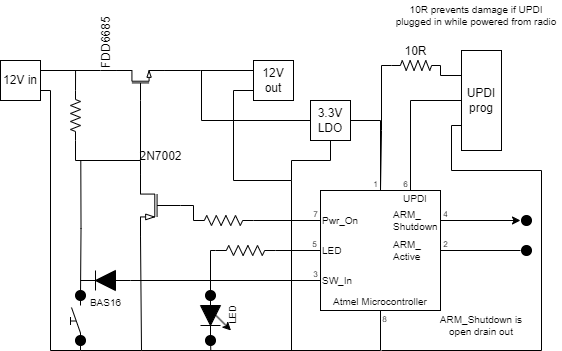

The diagram above was exported from draw.io. Its source (the exported page's mxGraphModel, read from the mxfile embedded in the PNG):
<mxGraphModel dx="981" dy="563" grid="1" gridSize="10" guides="1" tooltips="1" connect="1" arrows="1" fold="1" page="1" pageScale="1" pageWidth="583" pageHeight="400" math="0" shadow="0">
  <root>
    <mxCell id="0" />
    <mxCell id="1" parent="0" />
    <mxCell id="-LlgpdRXO08ULGyqIFbA-16" style="edgeStyle=orthogonalEdgeStyle;rounded=0;orthogonalLoop=1;jettySize=auto;html=1;exitX=1;exitY=1;exitDx=0;exitDy=0;exitPerimeter=0;endArrow=none;endFill=0;" parent="1" source="-LlgpdRXO08ULGyqIFbA-1" edge="1">
      <mxGeometry relative="1" as="geometry">
        <mxPoint x="159" y="170" as="targetPoint" />
      </mxGeometry>
    </mxCell>
    <mxCell id="-LlgpdRXO08ULGyqIFbA-17" style="edgeStyle=orthogonalEdgeStyle;rounded=0;orthogonalLoop=1;jettySize=auto;html=1;exitX=1;exitY=0;exitDx=0;exitDy=0;exitPerimeter=0;endArrow=none;endFill=0;" parent="1" source="-LlgpdRXO08ULGyqIFbA-1" edge="1">
      <mxGeometry relative="1" as="geometry">
        <mxPoint x="99" y="360" as="targetPoint" />
        <Array as="points">
          <mxPoint x="160" y="246" />
          <mxPoint x="160" y="360" />
        </Array>
      </mxGeometry>
    </mxCell>
    <mxCell id="-LlgpdRXO08ULGyqIFbA-1" value="2N7002" style="verticalLabelPosition=top;shadow=0;dashed=0;align=center;html=1;verticalAlign=bottom;shape=mxgraph.electrical.transistors.pmos;pointerEvents=1;flipV=1;flipH=1;labelPosition=center;" parent="1" vertex="1">
      <mxGeometry x="159" y="175" width="40" height="80" as="geometry" />
    </mxCell>
    <mxCell id="-LlgpdRXO08ULGyqIFbA-2" value="FDD6685" style="verticalLabelPosition=top;shadow=0;dashed=0;align=left;html=1;verticalAlign=bottom;shape=mxgraph.electrical.transistors.nmos;pointerEvents=1;rotation=-90;labelPosition=right;horizontal=1;" parent="1" vertex="1">
      <mxGeometry x="144" y="70" width="30" height="50" as="geometry" />
    </mxCell>
    <mxCell id="-LlgpdRXO08ULGyqIFbA-30" style="edgeStyle=orthogonalEdgeStyle;rounded=0;orthogonalLoop=1;jettySize=auto;html=1;exitX=1;exitY=0.8;exitDx=0;exitDy=0;endArrow=none;endFill=0;" parent="1" edge="1">
      <mxGeometry relative="1" as="geometry">
        <mxPoint x="99.28571428571433" y="170" as="targetPoint" />
        <mxPoint x="98.99999999999994" y="305" as="sourcePoint" />
      </mxGeometry>
    </mxCell>
    <mxCell id="-LlgpdRXO08ULGyqIFbA-3" value="" style="pointerEvents=1;verticalLabelPosition=bottom;shadow=0;dashed=0;align=center;html=1;verticalAlign=top;shape=mxgraph.electrical.electro-mechanical.manualSwitch2;elSwitchState=off;rotation=-90;" parent="1" vertex="1">
      <mxGeometry x="69" y="325" width="50" height="10" as="geometry" />
    </mxCell>
    <mxCell id="-LlgpdRXO08ULGyqIFbA-14" style="edgeStyle=orthogonalEdgeStyle;rounded=0;orthogonalLoop=1;jettySize=auto;html=1;exitX=1;exitY=0.5;exitDx=0;exitDy=0;exitPerimeter=0;endArrow=none;endFill=0;" parent="1" source="-LlgpdRXO08ULGyqIFbA-4" edge="1">
      <mxGeometry relative="1" as="geometry">
        <mxPoint x="94.05555555555554" y="80" as="targetPoint" />
      </mxGeometry>
    </mxCell>
    <mxCell id="-LlgpdRXO08ULGyqIFbA-4" value="" style="pointerEvents=1;verticalLabelPosition=bottom;shadow=0;dashed=0;align=center;html=1;verticalAlign=top;shape=mxgraph.electrical.resistors.resistor_2;rotation=-90;" parent="1" vertex="1">
      <mxGeometry x="69" y="120" width="50" height="10" as="geometry" />
    </mxCell>
    <mxCell id="-LlgpdRXO08ULGyqIFbA-28" style="edgeStyle=orthogonalEdgeStyle;rounded=0;orthogonalLoop=1;jettySize=auto;html=1;exitX=1;exitY=0.5;exitDx=0;exitDy=0;exitPerimeter=0;entryX=0;entryY=0.25;entryDx=0;entryDy=0;endArrow=none;endFill=0;" parent="1" source="-LlgpdRXO08ULGyqIFbA-5" target="-LlgpdRXO08ULGyqIFbA-23" edge="1">
      <mxGeometry relative="1" as="geometry" />
    </mxCell>
    <mxCell id="-LlgpdRXO08ULGyqIFbA-5" value="" style="pointerEvents=1;verticalLabelPosition=bottom;shadow=0;dashed=0;align=center;html=1;verticalAlign=top;shape=mxgraph.electrical.resistors.resistor_2;" parent="1" vertex="1">
      <mxGeometry x="212" y="225" width="60" height="10" as="geometry" />
    </mxCell>
    <mxCell id="-LlgpdRXO08ULGyqIFbA-37" style="edgeStyle=orthogonalEdgeStyle;rounded=0;orthogonalLoop=1;jettySize=auto;html=1;exitX=1;exitY=0.5;exitDx=0;exitDy=0;exitPerimeter=0;endArrow=none;endFill=0;" parent="1" source="-LlgpdRXO08ULGyqIFbA-7" edge="1">
      <mxGeometry relative="1" as="geometry">
        <mxPoint x="229.28571428571433" y="360" as="targetPoint" />
      </mxGeometry>
    </mxCell>
    <mxCell id="-LlgpdRXO08ULGyqIFbA-7" value="LED" style="pointerEvents=1;fillColor=strokeColor;verticalLabelPosition=bottom;shadow=0;dashed=0;align=center;html=1;verticalAlign=top;shape=mxgraph.electrical.diodes.diode;flipH=1;rotation=-90;fontSize=10;" parent="1" vertex="1">
      <mxGeometry x="204" y="315" width="50" height="20" as="geometry" />
    </mxCell>
    <mxCell id="-LlgpdRXO08ULGyqIFbA-13" style="edgeStyle=orthogonalEdgeStyle;rounded=0;orthogonalLoop=1;jettySize=auto;html=1;exitX=1;exitY=0.75;exitDx=0;exitDy=0;entryX=0.011;entryY=1.019;entryDx=0;entryDy=0;endArrow=none;endFill=0;entryPerimeter=0;" parent="1" source="-LlgpdRXO08ULGyqIFbA-8" target="-LlgpdRXO08ULGyqIFbA-3" edge="1">
      <mxGeometry relative="1" as="geometry">
        <Array as="points">
          <mxPoint x="69" y="100" />
          <mxPoint x="69" y="360" />
          <mxPoint x="99" y="360" />
          <mxPoint x="99" y="355" />
        </Array>
      </mxGeometry>
    </mxCell>
    <mxCell id="-LlgpdRXO08ULGyqIFbA-8" value="12V in" style="rounded=0;whiteSpace=wrap;html=1;" parent="1" vertex="1">
      <mxGeometry x="19" y="70" width="40" height="40" as="geometry" />
    </mxCell>
    <mxCell id="-LlgpdRXO08ULGyqIFbA-21" style="edgeStyle=orthogonalEdgeStyle;rounded=0;orthogonalLoop=1;jettySize=auto;html=1;exitX=0;exitY=0.75;exitDx=0;exitDy=0;endArrow=none;endFill=0;" parent="1" source="-LlgpdRXO08ULGyqIFbA-9" edge="1">
      <mxGeometry relative="1" as="geometry">
        <mxPoint x="309" y="360" as="targetPoint" />
        <Array as="points">
          <mxPoint x="252" y="100" />
          <mxPoint x="252" y="190" />
          <mxPoint x="310" y="190" />
          <mxPoint x="310" y="360" />
        </Array>
      </mxGeometry>
    </mxCell>
    <mxCell id="-LlgpdRXO08ULGyqIFbA-9" value="12V out" style="rounded=0;whiteSpace=wrap;html=1;" parent="1" vertex="1">
      <mxGeometry x="272" y="70" width="40" height="40" as="geometry" />
    </mxCell>
    <mxCell id="-LlgpdRXO08ULGyqIFbA-29" style="edgeStyle=orthogonalEdgeStyle;rounded=0;orthogonalLoop=1;jettySize=auto;html=1;exitX=1;exitY=0.5;exitDx=0;exitDy=0;exitPerimeter=0;entryX=0;entryY=0.5;entryDx=0;entryDy=0;endArrow=none;endFill=0;" parent="1" source="-LlgpdRXO08ULGyqIFbA-10" target="-LlgpdRXO08ULGyqIFbA-23" edge="1">
      <mxGeometry relative="1" as="geometry" />
    </mxCell>
    <mxCell id="-LlgpdRXO08ULGyqIFbA-10" value="" style="pointerEvents=1;verticalLabelPosition=bottom;shadow=0;dashed=0;align=center;html=1;verticalAlign=top;shape=mxgraph.electrical.resistors.resistor_2;" parent="1" vertex="1">
      <mxGeometry x="234" y="255" width="60" height="10" as="geometry" />
    </mxCell>
    <mxCell id="-LlgpdRXO08ULGyqIFbA-11" value="" style="endArrow=classic;html=1;rounded=0;flipH=1;" parent="1" edge="1">
      <mxGeometry width="50" height="50" relative="1" as="geometry">
        <mxPoint x="249" y="320" as="sourcePoint" />
        <mxPoint x="229" y="340" as="targetPoint" />
      </mxGeometry>
    </mxCell>
    <mxCell id="-LlgpdRXO08ULGyqIFbA-12" style="edgeStyle=orthogonalEdgeStyle;rounded=0;orthogonalLoop=1;jettySize=auto;html=1;exitX=1;exitY=0.25;exitDx=0;exitDy=0;entryX=1;entryY=0;entryDx=0;entryDy=0;entryPerimeter=0;endArrow=none;endFill=0;" parent="1" source="-LlgpdRXO08ULGyqIFbA-8" target="-LlgpdRXO08ULGyqIFbA-2" edge="1">
      <mxGeometry relative="1" as="geometry">
        <Array as="points">
          <mxPoint x="119" y="80" />
          <mxPoint x="119" y="80" />
        </Array>
      </mxGeometry>
    </mxCell>
    <mxCell id="-LlgpdRXO08ULGyqIFbA-15" style="edgeStyle=orthogonalEdgeStyle;rounded=0;orthogonalLoop=1;jettySize=auto;html=1;exitX=0;exitY=0.5;exitDx=0;exitDy=0;exitPerimeter=0;entryX=0;entryY=0.5;entryDx=0;entryDy=0;entryPerimeter=0;endArrow=none;endFill=0;" parent="1" source="-LlgpdRXO08ULGyqIFbA-4" target="-LlgpdRXO08ULGyqIFbA-2" edge="1">
      <mxGeometry relative="1" as="geometry" />
    </mxCell>
    <mxCell id="-LlgpdRXO08ULGyqIFbA-18" style="edgeStyle=orthogonalEdgeStyle;rounded=0;orthogonalLoop=1;jettySize=auto;html=1;exitX=0;exitY=0.5;exitDx=0;exitDy=0;exitPerimeter=0;entryX=0;entryY=0.5;entryDx=0;entryDy=0;entryPerimeter=0;endArrow=none;endFill=0;" parent="1" source="-LlgpdRXO08ULGyqIFbA-1" target="-LlgpdRXO08ULGyqIFbA-5" edge="1">
      <mxGeometry relative="1" as="geometry" />
    </mxCell>
    <mxCell id="-LlgpdRXO08ULGyqIFbA-20" style="edgeStyle=orthogonalEdgeStyle;rounded=0;orthogonalLoop=1;jettySize=auto;html=1;exitX=0;exitY=0.25;exitDx=0;exitDy=0;entryX=1;entryY=1;entryDx=0;entryDy=0;entryPerimeter=0;endArrow=none;endFill=0;" parent="1" source="-LlgpdRXO08ULGyqIFbA-9" target="-LlgpdRXO08ULGyqIFbA-2" edge="1">
      <mxGeometry relative="1" as="geometry">
        <Array as="points">
          <mxPoint x="219" y="80" />
          <mxPoint x="219" y="80" />
        </Array>
      </mxGeometry>
    </mxCell>
    <mxCell id="-LlgpdRXO08ULGyqIFbA-22" style="edgeStyle=orthogonalEdgeStyle;rounded=0;orthogonalLoop=1;jettySize=auto;html=1;exitX=0;exitY=0.5;exitDx=0;exitDy=0;exitPerimeter=0;entryX=0;entryY=0.5;entryDx=0;entryDy=0;entryPerimeter=0;endArrow=none;endFill=0;" parent="1" source="-LlgpdRXO08ULGyqIFbA-10" target="-LlgpdRXO08ULGyqIFbA-7" edge="1">
      <mxGeometry relative="1" as="geometry">
        <Array as="points">
          <mxPoint x="229" y="260" />
        </Array>
      </mxGeometry>
    </mxCell>
    <mxCell id="-LlgpdRXO08ULGyqIFbA-36" style="edgeStyle=orthogonalEdgeStyle;rounded=0;orthogonalLoop=1;jettySize=auto;html=1;exitX=0.5;exitY=1;exitDx=0;exitDy=0;endArrow=none;endFill=0;" parent="1" source="-LlgpdRXO08ULGyqIFbA-23" edge="1">
      <mxGeometry relative="1" as="geometry">
        <mxPoint x="160" y="360" as="targetPoint" />
        <Array as="points">
          <mxPoint x="399" y="360" />
        </Array>
      </mxGeometry>
    </mxCell>
    <mxCell id="-LlgpdRXO08ULGyqIFbA-23" value="Atmel Microcontroller" style="rounded=0;whiteSpace=wrap;html=1;verticalAlign=bottom;fontSize=10;" parent="1" vertex="1">
      <mxGeometry x="339" y="200" width="120" height="120" as="geometry" />
    </mxCell>
    <mxCell id="-LlgpdRXO08ULGyqIFbA-25" style="edgeStyle=orthogonalEdgeStyle;rounded=0;orthogonalLoop=1;jettySize=auto;html=1;exitX=0;exitY=0.5;exitDx=0;exitDy=0;endArrow=none;endFill=0;" parent="1" source="-LlgpdRXO08ULGyqIFbA-24" edge="1">
      <mxGeometry relative="1" as="geometry">
        <mxPoint x="259" y="80" as="targetPoint" />
        <Array as="points">
          <mxPoint x="220" y="130" />
          <mxPoint x="220" y="80" />
        </Array>
      </mxGeometry>
    </mxCell>
    <mxCell id="-LlgpdRXO08ULGyqIFbA-26" style="edgeStyle=orthogonalEdgeStyle;rounded=0;orthogonalLoop=1;jettySize=auto;html=1;exitX=0.5;exitY=1;exitDx=0;exitDy=0;endArrow=none;endFill=0;" parent="1" source="-LlgpdRXO08ULGyqIFbA-24" edge="1">
      <mxGeometry relative="1" as="geometry">
        <mxPoint x="309" y="190" as="targetPoint" />
        <Array as="points">
          <mxPoint x="349" y="170" />
          <mxPoint x="310" y="170" />
          <mxPoint x="310" y="190" />
        </Array>
      </mxGeometry>
    </mxCell>
    <mxCell id="-LlgpdRXO08ULGyqIFbA-27" style="edgeStyle=orthogonalEdgeStyle;rounded=0;orthogonalLoop=1;jettySize=auto;html=1;exitX=1;exitY=0.5;exitDx=0;exitDy=0;entryX=1;entryY=1;entryDx=0;entryDy=0;endArrow=none;endFill=0;" parent="1" source="-LlgpdRXO08ULGyqIFbA-24" target="axGWzkq_VZtB0pAmeVIm-6" edge="1">
      <mxGeometry relative="1" as="geometry">
        <Array as="points">
          <mxPoint x="399" y="130" />
        </Array>
      </mxGeometry>
    </mxCell>
    <mxCell id="-LlgpdRXO08ULGyqIFbA-24" value="3.3V LDO" style="rounded=0;whiteSpace=wrap;html=1;" parent="1" vertex="1">
      <mxGeometry x="329" y="110" width="40" height="40" as="geometry" />
    </mxCell>
    <mxCell id="-LlgpdRXO08ULGyqIFbA-32" style="edgeStyle=orthogonalEdgeStyle;rounded=0;orthogonalLoop=1;jettySize=auto;html=1;exitX=1;exitY=0.5;exitDx=0;exitDy=0;exitPerimeter=0;endArrow=none;endFill=0;" parent="1" source="-LlgpdRXO08ULGyqIFbA-44" edge="1">
      <mxGeometry relative="1" as="geometry">
        <mxPoint x="99" y="304.8571428571429" as="targetPoint" />
      </mxGeometry>
    </mxCell>
    <mxCell id="-LlgpdRXO08ULGyqIFbA-33" style="edgeStyle=orthogonalEdgeStyle;rounded=0;orthogonalLoop=1;jettySize=auto;html=1;exitX=0;exitY=0.5;exitDx=0;exitDy=0;exitPerimeter=0;entryX=0;entryY=0.75;entryDx=0;entryDy=0;endArrow=none;endFill=0;" parent="1" source="-LlgpdRXO08ULGyqIFbA-31" target="-LlgpdRXO08ULGyqIFbA-23" edge="1">
      <mxGeometry relative="1" as="geometry" />
    </mxCell>
    <mxCell id="-LlgpdRXO08ULGyqIFbA-31" value="BAS16" style="pointerEvents=1;fillColor=strokeColor;verticalLabelPosition=bottom;shadow=0;dashed=0;align=center;html=1;verticalAlign=top;shape=mxgraph.electrical.diodes.diode;flipH=1;rotation=0;fontSize=10;" parent="1" vertex="1">
      <mxGeometry x="99" y="280" width="50" height="20" as="geometry" />
    </mxCell>
    <mxCell id="-LlgpdRXO08ULGyqIFbA-34" value="" style="endArrow=classic;html=1;rounded=0;exitX=1;exitY=0.25;exitDx=0;exitDy=0;" parent="1" source="-LlgpdRXO08ULGyqIFbA-23" edge="1">
      <mxGeometry y="10" width="50" height="50" relative="1" as="geometry">
        <mxPoint x="269" y="220" as="sourcePoint" />
        <mxPoint x="539" y="230" as="targetPoint" />
        <mxPoint as="offset" />
      </mxGeometry>
    </mxCell>
    <mxCell id="-LlgpdRXO08ULGyqIFbA-35" value="" style="endArrow=none;html=1;rounded=0;entryX=1;entryY=0.5;entryDx=0;entryDy=0;endFill=0;" parent="1" target="-LlgpdRXO08ULGyqIFbA-23" edge="1">
      <mxGeometry x="-0.275" y="-10" width="50" height="50" relative="1" as="geometry">
        <mxPoint x="539" y="260" as="sourcePoint" />
        <mxPoint x="549" y="240" as="targetPoint" />
        <mxPoint as="offset" />
      </mxGeometry>
    </mxCell>
    <mxCell id="-LlgpdRXO08ULGyqIFbA-40" value="Pwr_On" style="text;html=1;strokeColor=none;fillColor=none;align=left;verticalAlign=middle;whiteSpace=wrap;rounded=0;fontSize=10;" parent="1" vertex="1">
      <mxGeometry x="339" y="215" width="60" height="30" as="geometry" />
    </mxCell>
    <mxCell id="-LlgpdRXO08ULGyqIFbA-41" value="LED" style="text;html=1;strokeColor=none;fillColor=none;align=left;verticalAlign=middle;whiteSpace=wrap;rounded=0;fontSize=10;" parent="1" vertex="1">
      <mxGeometry x="339" y="245" width="60" height="30" as="geometry" />
    </mxCell>
    <mxCell id="-LlgpdRXO08ULGyqIFbA-42" value="SW_In" style="text;html=1;strokeColor=none;fillColor=none;align=left;verticalAlign=middle;whiteSpace=wrap;rounded=0;fontSize=10;" parent="1" vertex="1">
      <mxGeometry x="339" y="275" width="60" height="30" as="geometry" />
    </mxCell>
    <mxCell id="-LlgpdRXO08ULGyqIFbA-43" value="" style="ellipse;whiteSpace=wrap;html=1;aspect=fixed;fillColor=#000000;" parent="1" vertex="1">
      <mxGeometry x="94" y="345" width="10" height="10" as="geometry" />
    </mxCell>
    <mxCell id="-LlgpdRXO08ULGyqIFbA-44" value="" style="ellipse;whiteSpace=wrap;html=1;aspect=fixed;fillColor=#000000;" parent="1" vertex="1">
      <mxGeometry x="94" y="300" width="10" height="10" as="geometry" />
    </mxCell>
    <mxCell id="-LlgpdRXO08ULGyqIFbA-46" value="" style="ellipse;whiteSpace=wrap;html=1;aspect=fixed;fillColor=#000000;" parent="1" vertex="1">
      <mxGeometry x="224" y="300" width="10" height="10" as="geometry" />
    </mxCell>
    <mxCell id="-LlgpdRXO08ULGyqIFbA-47" value="" style="ellipse;whiteSpace=wrap;html=1;aspect=fixed;fillColor=#000000;" parent="1" vertex="1">
      <mxGeometry x="224" y="345" width="10" height="10" as="geometry" />
    </mxCell>
    <mxCell id="-LlgpdRXO08ULGyqIFbA-48" value="" style="ellipse;whiteSpace=wrap;html=1;aspect=fixed;fillColor=#000000;" parent="1" vertex="1">
      <mxGeometry x="540" y="225" width="10" height="10" as="geometry" />
    </mxCell>
    <mxCell id="-LlgpdRXO08ULGyqIFbA-49" value="" style="ellipse;whiteSpace=wrap;html=1;aspect=fixed;fillColor=#000000;" parent="1" vertex="1">
      <mxGeometry x="540" y="255" width="10" height="10" as="geometry" />
    </mxCell>
    <mxCell id="axGWzkq_VZtB0pAmeVIm-3" style="edgeStyle=orthogonalEdgeStyle;rounded=0;orthogonalLoop=1;jettySize=auto;html=1;exitX=0;exitY=0.75;exitDx=0;exitDy=0;endArrow=none;endFill=0;" edge="1" parent="1" source="axGWzkq_VZtB0pAmeVIm-1">
      <mxGeometry relative="1" as="geometry">
        <mxPoint x="400" y="360" as="targetPoint" />
        <Array as="points">
          <mxPoint x="470" y="135" />
          <mxPoint x="470" y="180" />
          <mxPoint x="560" y="180" />
          <mxPoint x="560" y="360" />
        </Array>
      </mxGeometry>
    </mxCell>
    <mxCell id="axGWzkq_VZtB0pAmeVIm-16" style="edgeStyle=orthogonalEdgeStyle;rounded=0;orthogonalLoop=1;jettySize=auto;html=1;exitX=0;exitY=0.25;exitDx=0;exitDy=0;endArrow=none;endFill=0;entryX=1;entryY=0.5;entryDx=0;entryDy=0;entryPerimeter=0;" edge="1" parent="1" source="axGWzkq_VZtB0pAmeVIm-1" target="axGWzkq_VZtB0pAmeVIm-2">
      <mxGeometry relative="1" as="geometry" />
    </mxCell>
    <mxCell id="axGWzkq_VZtB0pAmeVIm-1" value="UPDI&lt;br&gt;prog" style="rounded=0;whiteSpace=wrap;html=1;" vertex="1" parent="1">
      <mxGeometry x="480" y="60" width="40" height="100" as="geometry" />
    </mxCell>
    <mxCell id="axGWzkq_VZtB0pAmeVIm-4" style="edgeStyle=orthogonalEdgeStyle;rounded=0;orthogonalLoop=1;jettySize=auto;html=1;exitX=0;exitY=0.5;exitDx=0;exitDy=0;exitPerimeter=0;entryX=0.5;entryY=0;entryDx=0;entryDy=0;endArrow=none;endFill=0;" edge="1" parent="1" source="axGWzkq_VZtB0pAmeVIm-2" target="-LlgpdRXO08ULGyqIFbA-23">
      <mxGeometry relative="1" as="geometry">
        <mxPoint x="400" y="150" as="targetPoint" />
        <Array as="points">
          <mxPoint x="400" y="75" />
          <mxPoint x="400" y="140" />
          <mxPoint x="399" y="140" />
        </Array>
      </mxGeometry>
    </mxCell>
    <mxCell id="axGWzkq_VZtB0pAmeVIm-2" value="10R" style="pointerEvents=1;verticalLabelPosition=top;shadow=0;dashed=0;align=center;html=1;verticalAlign=bottom;shape=mxgraph.electrical.resistors.resistor_2;labelPosition=center;" vertex="1" parent="1">
      <mxGeometry x="410" y="70" width="49" height="10" as="geometry" />
    </mxCell>
    <mxCell id="axGWzkq_VZtB0pAmeVIm-5" value="" style="endArrow=none;html=1;rounded=0;edgeStyle=orthogonalEdgeStyle;entryX=0;entryY=0.5;entryDx=0;entryDy=0;exitX=0.75;exitY=0;exitDx=0;exitDy=0;" edge="1" parent="1" source="-LlgpdRXO08ULGyqIFbA-23" target="axGWzkq_VZtB0pAmeVIm-1">
      <mxGeometry width="50" height="50" relative="1" as="geometry">
        <mxPoint x="430" y="180" as="sourcePoint" />
        <mxPoint x="480" y="130" as="targetPoint" />
      </mxGeometry>
    </mxCell>
    <mxCell id="axGWzkq_VZtB0pAmeVIm-6" value="&lt;font style=&quot;font-size: 8px;&quot;&gt;1&lt;/font&gt;" style="text;html=1;strokeColor=none;fillColor=none;align=center;verticalAlign=middle;whiteSpace=wrap;rounded=0;" vertex="1" parent="1">
      <mxGeometry x="390" y="185" width="9" height="15" as="geometry" />
    </mxCell>
    <mxCell id="axGWzkq_VZtB0pAmeVIm-7" value="&lt;font style=&quot;font-size: 8px;&quot;&gt;2&lt;/font&gt;" style="text;html=1;strokeColor=none;fillColor=none;align=center;verticalAlign=middle;whiteSpace=wrap;rounded=0;" vertex="1" parent="1">
      <mxGeometry x="459" y="245" width="11" height="15" as="geometry" />
    </mxCell>
    <mxCell id="axGWzkq_VZtB0pAmeVIm-8" value="&lt;font style=&quot;font-size: 8px;&quot;&gt;3&lt;/font&gt;" style="text;html=1;strokeColor=none;fillColor=none;align=center;verticalAlign=middle;whiteSpace=wrap;rounded=0;" vertex="1" parent="1">
      <mxGeometry x="330" y="275" width="9" height="15" as="geometry" />
    </mxCell>
    <mxCell id="axGWzkq_VZtB0pAmeVIm-9" value="&lt;font style=&quot;font-size: 8px;&quot;&gt;4&lt;/font&gt;" style="text;html=1;strokeColor=none;fillColor=none;align=center;verticalAlign=middle;whiteSpace=wrap;rounded=0;" vertex="1" parent="1">
      <mxGeometry x="459" y="215" width="11" height="15" as="geometry" />
    </mxCell>
    <mxCell id="axGWzkq_VZtB0pAmeVIm-11" value="&lt;font style=&quot;font-size: 8px;&quot;&gt;5&lt;/font&gt;" style="text;html=1;strokeColor=none;fillColor=none;align=center;verticalAlign=middle;whiteSpace=wrap;rounded=0;" vertex="1" parent="1">
      <mxGeometry x="329" y="245" width="9" height="15" as="geometry" />
    </mxCell>
    <mxCell id="axGWzkq_VZtB0pAmeVIm-12" value="&lt;font style=&quot;font-size: 8px;&quot;&gt;6&lt;/font&gt;" style="text;html=1;strokeColor=none;fillColor=none;align=center;verticalAlign=middle;whiteSpace=wrap;rounded=0;" vertex="1" parent="1">
      <mxGeometry x="420" y="185" width="9" height="15" as="geometry" />
    </mxCell>
    <mxCell id="axGWzkq_VZtB0pAmeVIm-13" value="&lt;font style=&quot;font-size: 8px;&quot;&gt;7&lt;/font&gt;" style="text;html=1;strokeColor=none;fillColor=none;align=center;verticalAlign=middle;whiteSpace=wrap;rounded=0;" vertex="1" parent="1">
      <mxGeometry x="330" y="215" width="9" height="15" as="geometry" />
    </mxCell>
    <mxCell id="axGWzkq_VZtB0pAmeVIm-15" value="&lt;font style=&quot;font-size: 8px;&quot;&gt;8&lt;/font&gt;" style="text;html=1;strokeColor=none;fillColor=none;align=center;verticalAlign=middle;whiteSpace=wrap;rounded=0;" vertex="1" parent="1">
      <mxGeometry x="399" y="320" width="9" height="15" as="geometry" />
    </mxCell>
    <mxCell id="axGWzkq_VZtB0pAmeVIm-17" value="10R prevents damage if UPDI plugged in while powered from radio" style="text;html=1;strokeColor=none;fillColor=none;align=center;verticalAlign=middle;whiteSpace=wrap;rounded=0;fontSize=10;" vertex="1" parent="1">
      <mxGeometry x="410" y="10" width="170" height="30" as="geometry" />
    </mxCell>
    <mxCell id="axGWzkq_VZtB0pAmeVIm-18" value="ARM_&lt;br&gt;Shutdown" style="text;html=1;strokeColor=none;fillColor=none;align=left;verticalAlign=middle;whiteSpace=wrap;rounded=0;fontSize=10;" vertex="1" parent="1">
      <mxGeometry x="410" y="215" width="49" height="30" as="geometry" />
    </mxCell>
    <mxCell id="axGWzkq_VZtB0pAmeVIm-19" value="ARM_&lt;br&gt;Active" style="text;html=1;strokeColor=none;fillColor=none;align=left;verticalAlign=middle;whiteSpace=wrap;rounded=0;fontSize=10;" vertex="1" parent="1">
      <mxGeometry x="410" y="245" width="49" height="30" as="geometry" />
    </mxCell>
    <mxCell id="axGWzkq_VZtB0pAmeVIm-20" value="UPDI" style="text;html=1;strokeColor=none;fillColor=none;align=left;verticalAlign=middle;whiteSpace=wrap;rounded=0;fontSize=10;" vertex="1" parent="1">
      <mxGeometry x="419.5" y="200" width="30" height="15" as="geometry" />
    </mxCell>
    <mxCell id="axGWzkq_VZtB0pAmeVIm-21" value="ARM_Shutdown is open drain out" style="text;html=1;strokeColor=none;fillColor=none;align=center;verticalAlign=middle;whiteSpace=wrap;rounded=0;fontSize=10;" vertex="1" parent="1">
      <mxGeometry x="455" y="320" width="90" height="30" as="geometry" />
    </mxCell>
  </root>
</mxGraphModel>